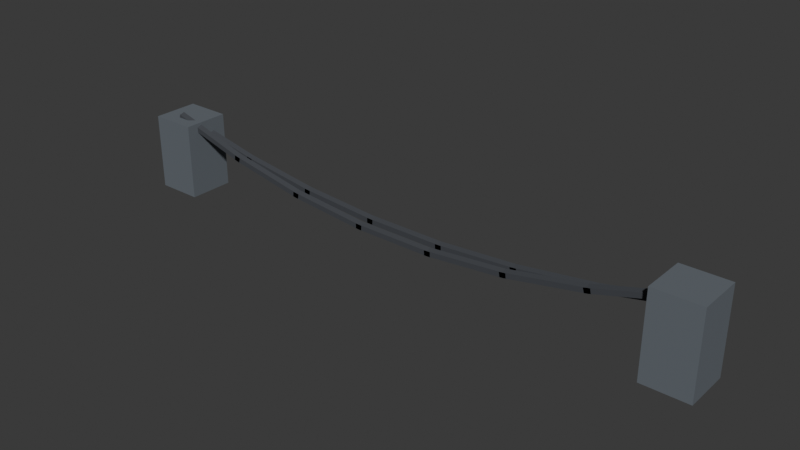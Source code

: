 # Source: TC_ENV_CableOccluder_V1.blend  (saved by Blender 4.0.36; exported with 4.5.12 LTS)
import bpy
from mathutils import Matrix  # noqa: F401  (used for matrix-valued properties, if any)

bpy.ops.wm.read_factory_settings(use_empty=True)
scene = bpy.context.scene
scene.name = 'Scene'

# ---- materials (node trees are filled in below, after node groups)
mat_tc_mat_cableanchor = bpy.data.materials.new('TC_MAT_CableAnchor')
mat_tc_mat_cableanchor.use_transparent_shadow = False
mat_tc_mat_cable = bpy.data.materials.new('TC_MAT_Cable')
mat_tc_mat_cable.use_transparent_shadow = False

# ---- material node trees
mat_tc_mat_cableanchor.use_nodes = True; mat_tc_mat_cableanchor.node_tree.nodes.clear()
_N = mat_tc_mat_cableanchor.node_tree.nodes; _L = mat_tc_mat_cableanchor.node_tree.links
n0 = _N.new('ShaderNodeBsdfPrincipled'); n0.name = 'Principled BSDF'; n0.location = (10, 300)
n0.inputs[0].default_value = (0.1451, 0.1647, 0.1882, 1.0)
n0.inputs[1].default_value = 0.2
n0.inputs[2].default_value = 0.85
n0.inputs[3].default_value = 1.45
n1 = _N.new('ShaderNodeOutputMaterial'); n1.name = 'Material Output'; n1.location = (300, 300)
_L.new(n0.outputs[0], n1.inputs[0])
n1.is_active_output = True
mat_tc_mat_cable.use_nodes = True; mat_tc_mat_cable.node_tree.nodes.clear()
_N = mat_tc_mat_cable.node_tree.nodes; _L = mat_tc_mat_cable.node_tree.links
n0 = _N.new('ShaderNodeBsdfPrincipled'); n0.name = 'Principled BSDF'; n0.location = (10, 300)
n0.inputs[0].default_value = (0.06, 0.065, 0.075, 1.0)
n0.inputs[1].default_value = 0.1
n0.inputs[2].default_value = 0.9
n0.inputs[3].default_value = 1.45
n1 = _N.new('ShaderNodeOutputMaterial'); n1.name = 'Material Output'; n1.location = (300, 300)
_L.new(n0.outputs[0], n1.inputs[0])
n1.is_active_output = True

# ---- world
world_world = bpy.data.worlds.new('World'); scene.world = world_world
world_world.use_sun_shadow = False
world_world.sun_shadow_jitter_overblur = 0.0

# ---- meshes
me_cube = bpy.data.meshes.new('Cube')
me_cube.from_pydata([(-1.95, -0.15, 0.0), (-1.95, -0.15, 0.5), (-1.95, 0.15, 0.0), (-1.95, 0.15, 0.5), (-1.65, -0.15, 0.0), (-1.65, -0.15, 0.5), (-1.65, 0.15, 0.0), (-1.65, 0.15, 0.5), (1.65, -0.15, 0.0), (1.65, -0.15, 0.55), (1.65, 0.15, 0.0), (1.65, 0.15, 0.55), (1.95, -0.15, 0.0), (1.95, -0.15, 0.55), (1.95, 0.15, 0.0), (1.95, 0.15, 0.55), (-1.821, 0.078, 0.4243), (-1.265, 0.078, 0.3079), (-1.826, 0.05865, 0.3982), (-1.271, 0.05865, 0.2819), (-1.824, 0.02735, 0.4082), (-1.269, 0.02735, 0.2918), (-1.817, 0.02735, 0.4404), (-1.262, 0.02735, 0.324), (-1.815, 0.05865, 0.4504), (-1.26, 0.05865, 0.334), (-1.306, 0.078, 0.3151), (-0.7509, 0.078, 0.2375), (-1.31, 0.05865, 0.2887), (-0.7545, 0.05865, 0.2112), (-1.309, 0.02735, 0.2988), (-0.7531, 0.02735, 0.2212), (-1.304, 0.02735, 0.3314), (-0.7486, 0.02735, 0.2538), (-1.303, 0.05865, 0.3415), (-0.7472, 0.05865, 0.2639), (-0.792, 0.078, 0.2418), (-0.2366, 0.078, 0.2031), (-0.7939, 0.05865, 0.2153), (-0.2384, 0.05865, 0.1765), (-0.7931, 0.02735, 0.2254), (-0.2377, 0.02735, 0.1866), (-0.7909, 0.02735, 0.2583), (-0.2354, 0.02735, 0.2195), (-0.7901, 0.05865, 0.2684), (-0.2347, 0.05865, 0.2296), (-0.2777, 0.078, 0.2045), (0.2777, 0.078, 0.2045), (-0.2777, 0.05865, 0.1779), (0.2777, 0.05865, 0.1779), (-0.2777, 0.02735, 0.188), (0.2777, 0.02735, 0.188), (-0.2777, 0.02735, 0.2209), (0.2777, 0.02735, 0.2209), (-0.2777, 0.05865, 0.2311), (0.2777, 0.05865, 0.2311), (0.2366, 0.078, 0.2031), (0.792, 0.078, 0.2418), (0.2384, 0.05865, 0.1765), (0.7939, 0.05865, 0.2153), (0.2377, 0.02735, 0.1866), (0.7931, 0.02735, 0.2254), (0.2354, 0.02735, 0.2195), (0.7909, 0.02735, 0.2583), (0.2347, 0.05865, 0.2296), (0.7901, 0.05865, 0.2684), (0.7509, 0.078, 0.2375), (1.306, 0.078, 0.3151), (0.7545, 0.05865, 0.2112), (1.31, 0.05865, 0.2887), (0.7531, 0.02735, 0.2212), (1.309, 0.02735, 0.2988), (0.7486, 0.02735, 0.2538), (1.304, 0.02735, 0.3314), (0.7472, 0.05865, 0.2639), (1.303, 0.05865, 0.3415), (1.265, 0.078, 0.3079), (1.821, 0.078, 0.4243), (1.271, 0.05865, 0.2819), (1.826, 0.05865, 0.3982), (1.269, 0.02735, 0.2918), (1.824, 0.02735, 0.4082), (1.262, 0.02735, 0.324), (1.817, 0.02735, 0.4404), (1.26, 0.05865, 0.334), (1.815, 0.05865, 0.4504), (-1.821, -0.022, 0.5059), (-1.265, -0.022, 0.3472), (-1.828, -0.04135, 0.4803), (-1.272, -0.04135, 0.3216), (-1.825, -0.07265, 0.4901), (-1.27, -0.07265, 0.3314), (-1.816, -0.07265, 0.5217), (-1.261, -0.07265, 0.363), (-1.813, -0.04135, 0.5315), (-1.258, -0.04135, 0.3728), (-1.306, -0.022, 0.357), (-0.7509, -0.022, 0.2512), (-1.311, -0.04135, 0.3308), (-0.7558, -0.04135, 0.225), (-1.309, -0.07265, 0.3408), (-0.7539, -0.07265, 0.235), (-1.303, -0.07265, 0.3731), (-0.7478, -0.07265, 0.2674), (-1.301, -0.04135, 0.3831), (-0.7459, -0.04135, 0.2773), (-0.792, -0.022, 0.2571), (-0.2366, -0.022, 0.2042), (-0.7945, -0.04135, 0.2306), (-0.2391, -0.04135, 0.1777), (-0.7936, -0.07265, 0.2407), (-0.2381, -0.07265, 0.1878), (-0.7904, -0.07265, 0.2734), (-0.235, -0.07265, 0.2205), (-0.7895, -0.04135, 0.2836), (-0.234, -0.04135, 0.2307), (-0.2777, -0.022, 0.2061), (0.2777, -0.022, 0.2061), (-0.2777, -0.04135, 0.1795), (0.2777, -0.04135, 0.1795), (-0.2777, -0.07265, 0.1897), (0.2777, -0.07265, 0.1897), (-0.2777, -0.07265, 0.2226), (0.2777, -0.07265, 0.2226), (-0.2777, -0.04135, 0.2328), (0.2777, -0.04135, 0.2328), (0.2366, -0.022, 0.2042), (0.792, -0.022, 0.2571), (0.2391, -0.04135, 0.1777), (0.7945, -0.04135, 0.2306), (0.2381, -0.07265, 0.1878), (0.7936, -0.07265, 0.2407), (0.235, -0.07265, 0.2205), (0.7904, -0.07265, 0.2734), (0.234, -0.04135, 0.2307), (0.7895, -0.04135, 0.2836), (0.7509, -0.022, 0.2512), (1.306, -0.022, 0.357), (0.7558, -0.04135, 0.225), (1.311, -0.04135, 0.3308), (0.7539, -0.07265, 0.235), (1.309, -0.07265, 0.3408), (0.7478, -0.07265, 0.2674), (1.303, -0.07265, 0.3731), (0.7459, -0.04135, 0.2773), (1.301, -0.04135, 0.3831), (1.265, -0.022, 0.3472), (1.821, -0.022, 0.5059), (1.272, -0.04135, 0.3216), (1.828, -0.04135, 0.4803), (1.27, -0.07265, 0.3314), (1.825, -0.07265, 0.4901), (1.261, -0.07265, 0.363), (1.816, -0.07265, 0.5217), (1.258, -0.04135, 0.3728), (1.813, -0.04135, 0.5315)], [], [(0, 1, 3, 2), (2, 3, 7, 6), (6, 7, 5, 4), (4, 5, 1, 0), (2, 6, 4, 0), (7, 3, 1, 5), (8, 9, 11, 10), (10, 11, 15, 14), (14, 15, 13, 12), (12, 13, 9, 8), (10, 14, 12, 8), (15, 11, 9, 13), (16, 17, 19, 18), (18, 19, 21, 20), (20, 21, 23, 22), (19, 17, 25, 23, 21), (22, 23, 25, 24), (24, 25, 17, 16), (16, 18, 20, 22, 24), (26, 27, 29, 28), (28, 29, 31, 30), (30, 31, 33, 32), (29, 27, 35, 33, 31), (32, 33, 35, 34), (34, 35, 27, 26), (26, 28, 30, 32, 34), (36, 37, 39, 38), (38, 39, 41, 40), (40, 41, 43, 42), (39, 37, 45, 43, 41), (42, 43, 45, 44), (44, 45, 37, 36), (36, 38, 40, 42, 44), (46, 47, 49, 48), (48, 49, 51, 50), (50, 51, 53, 52), (49, 47, 55, 53, 51), (52, 53, 55, 54), (54, 55, 47, 46), (46, 48, 50, 52, 54), (56, 57, 59, 58), (58, 59, 61, 60), (60, 61, 63, 62), (59, 57, 65, 63, 61), (62, 63, 65, 64), (64, 65, 57, 56), (56, 58, 60, 62, 64), (66, 67, 69, 68), (68, 69, 71, 70), (70, 71, 73, 72), (69, 67, 75, 73, 71), (72, 73, 75, 74), (74, 75, 67, 66), (66, 68, 70, 72, 74), (76, 77, 79, 78), (78, 79, 81, 80), (80, 81, 83, 82), (79, 77, 85, 83, 81), (82, 83, 85, 84), (84, 85, 77, 76), (76, 78, 80, 82, 84), (86, 87, 89, 88), (88, 89, 91, 90), (90, 91, 93, 92), (89, 87, 95, 93, 91), (92, 93, 95, 94), (94, 95, 87, 86), (86, 88, 90, 92, 94), (96, 97, 99, 98), (98, 99, 101, 100), (100, 101, 103, 102), (99, 97, 105, 103, 101), (102, 103, 105, 104), (104, 105, 97, 96), (96, 98, 100, 102, 104), (106, 107, 109, 108), (108, 109, 111, 110), (110, 111, 113, 112), (109, 107, 115, 113, 111), (112, 113, 115, 114), (114, 115, 107, 106), (106, 108, 110, 112, 114), (116, 117, 119, 118), (118, 119, 121, 120), (120, 121, 123, 122), (119, 117, 125, 123, 121), (122, 123, 125, 124), (124, 125, 117, 116), (116, 118, 120, 122, 124), (126, 127, 129, 128), (128, 129, 131, 130), (130, 131, 133, 132), (129, 127, 135, 133, 131), (132, 133, 135, 134), (134, 135, 127, 126), (126, 128, 130, 132, 134), (136, 137, 139, 138), (138, 139, 141, 140), (140, 141, 143, 142), (139, 137, 145, 143, 141), (142, 143, 145, 144), (144, 145, 137, 136), (136, 138, 140, 142, 144), (146, 147, 149, 148), (148, 149, 151, 150), (150, 151, 153, 152), (149, 147, 155, 153, 151), (152, 153, 155, 154), (154, 155, 147, 146), (146, 148, 150, 152, 154)])
me_cube.polygons.foreach_set('material_index', [0, 0, 0, 0, 0, 0, 0, 0, 0, 0, 0, 0, 1, 1, 1, 1, 1, 1, 1, 1, 1, 1, 1, 1, 1, 1, 1, 1, 1, 1, 1, 1, 1, 1, 1, 1, 1, 1, 1, 1, 1, 1, 1, 1, 1, 1, 1, 1, 1, 1, 1, 1, 1, 1, 1, 1, 1, 1, 1, 1, 1, 1, 1, 1, 1, 1, 1, 1, 1, 1, 1, 1, 1, 1, 1, 1, 1, 1, 1, 1, 1, 1, 1, 1, 1, 1, 1, 1, 1, 1, 1, 1, 1, 1, 1, 1, 1, 1, 1, 1, 1, 1, 1, 1, 1, 1, 1, 1, 1, 1])
_uv = me_cube.uv_layers.new(name='UVMap')
_uv.uv.foreach_set('vector', [0.375, 0.0, 0.625, 0.0, 0.625, 0.25, 0.375, 0.25, 0.375, 0.25, 0.625, 0.25, 0.625, 0.5, 0.375, 0.5, 0.375, 0.5, 0.625, 0.5, 0.625, 0.75, 0.375, 0.75, 0.375, 0.75, 0.625, 0.75, 0.625, 1.0, 0.375, 1.0, 0.125, 0.5, 0.375, 0.5, 0.375, 0.75, 0.125, 0.75, 0.625, 0.5, 0.875, 0.5, 0.875, 0.75, 0.625, 0.75, 0.375, 0.0, 0.625, 0.0, 0.625, 0.25, 0.375, 0.25, 0.375, 0.25, 0.625, 0.25, 0.625, 0.5, 0.375, 0.5, 0.375, 0.5, 0.625, 0.5, 0.625, 0.75, 0.375, 0.75, 0.375, 0.75, 0.625, 0.75, 0.625, 1.0, 0.375, 1.0, 0.125, 0.5, 0.375, 0.5, 0.375, 0.75, 0.125, 0.75, 0.625, 0.5, 0.875, 0.5, 0.875, 0.75, 0.625, 0.75, 1.0, 0.5, 1.0, 1.0, 0.8, 1.0, 0.8, 0.5, 0.8, 0.5, 0.8, 1.0, 0.6, 1.0, 0.6, 0.5, 0.6, 0.5, 0.6, 1.0, 0.4, 1.0, 0.4, 0.5, 0.4783, 0.3242, 0.25, 0.49, 0.02175, 0.3242, 0.1089, 0.05584, 0.3911, 0.05584, 0.4, 0.5, 0.4, 1.0, 0.2, 1.0, 0.2, 0.5, 0.2, 0.5, 0.2, 1.0, 2.98e-08, 1.0, 2.98e-08, 0.5, 0.75, 0.49, 0.9783, 0.3242, 0.8911, 0.05584, 0.6089, 0.05584, 0.5217, 0.3242, 1.0, 0.5, 1.0, 1.0, 0.8, 1.0, 0.8, 0.5, 0.8, 0.5, 0.8, 1.0, 0.6, 1.0, 0.6, 0.5, 0.6, 0.5, 0.6, 1.0, 0.4, 1.0, 0.4, 0.5, 0.4783, 0.3242, 0.25, 0.49, 0.02175, 0.3242, 0.1089, 0.05584, 0.3911, 0.05584, 0.4, 0.5, 0.4, 1.0, 0.2, 1.0, 0.2, 0.5, 0.2, 0.5, 0.2, 1.0, 2.98e-08, 1.0, 2.98e-08, 0.5, 0.75, 0.49, 0.9783, 0.3242, 0.8911, 0.05584, 0.6089, 0.05584, 0.5217, 0.3242, 1.0, 0.5, 1.0, 1.0, 0.8, 1.0, 0.8, 0.5, 0.8, 0.5, 0.8, 1.0, 0.6, 1.0, 0.6, 0.5, 0.6, 0.5, 0.6, 1.0, 0.4, 1.0, 0.4, 0.5, 0.4783, 0.3242, 0.25, 0.49, 0.02175, 0.3242, 0.1089, 0.05584, 0.3911, 0.05584, 0.4, 0.5, 0.4, 1.0, 0.2, 1.0, 0.2, 0.5, 0.2, 0.5, 0.2, 1.0, 2.98e-08, 1.0, 2.98e-08, 0.5, 0.75, 0.49, 0.9783, 0.3242, 0.8911, 0.05584, 0.6089, 0.05584, 0.5217, 0.3242, 1.0, 0.5, 1.0, 1.0, 0.8, 1.0, 0.8, 0.5, 0.8, 0.5, 0.8, 1.0, 0.6, 1.0, 0.6, 0.5, 0.6, 0.5, 0.6, 1.0, 0.4, 1.0, 0.4, 0.5, 0.4783, 0.3242, 0.25, 0.49, 0.02175, 0.3242, 0.1089, 0.05584, 0.3911, 0.05584, 0.4, 0.5, 0.4, 1.0, 0.2, 1.0, 0.2, 0.5, 0.2, 0.5, 0.2, 1.0, 2.98e-08, 1.0, 2.98e-08, 0.5, 0.75, 0.49, 0.9783, 0.3242, 0.8911, 0.05584, 0.6089, 0.05584, 0.5217, 0.3242, 1.0, 0.5, 1.0, 1.0, 0.8, 1.0, 0.8, 0.5, 0.8, 0.5, 0.8, 1.0, 0.6, 1.0, 0.6, 0.5, 0.6, 0.5, 0.6, 1.0, 0.4, 1.0, 0.4, 0.5, 0.4783, 0.3242, 0.25, 0.49, 0.02175, 0.3242, 0.1089, 0.05584, 0.3911, 0.05584, 0.4, 0.5, 0.4, 1.0, 0.2, 1.0, 0.2, 0.5, 0.2, 0.5, 0.2, 1.0, 2.98e-08, 1.0, 2.98e-08, 0.5, 0.75, 0.49, 0.9783, 0.3242, 0.8911, 0.05584, 0.6089, 0.05584, 0.5217, 0.3242, 1.0, 0.5, 1.0, 1.0, 0.8, 1.0, 0.8, 0.5, 0.8, 0.5, 0.8, 1.0, 0.6, 1.0, 0.6, 0.5, 0.6, 0.5, 0.6, 1.0, 0.4, 1.0, 0.4, 0.5, 0.4783, 0.3242, 0.25, 0.49, 0.02175, 0.3242, 0.1089, 0.05584, 0.3911, 0.05584, 0.4, 0.5, 0.4, 1.0, 0.2, 1.0, 0.2, 0.5, 0.2, 0.5, 0.2, 1.0, 2.98e-08, 1.0, 2.98e-08, 0.5, 0.75, 0.49, 0.9783, 0.3242, 0.8911, 0.05584, 0.6089, 0.05584, 0.5217, 0.3242, 1.0, 0.5, 1.0, 1.0, 0.8, 1.0, 0.8, 0.5, 0.8, 0.5, 0.8, 1.0, 0.6, 1.0, 0.6, 0.5, 0.6, 0.5, 0.6, 1.0, 0.4, 1.0, 0.4, 0.5, 0.4783, 0.3242, 0.25, 0.49, 0.02175, 0.3242, 0.1089, 0.05584, 0.3911, 0.05584, 0.4, 0.5, 0.4, 1.0, 0.2, 1.0, 0.2, 0.5, 0.2, 0.5, 0.2, 1.0, 2.98e-08, 1.0, 2.98e-08, 0.5, 0.75, 0.49, 0.9783, 0.3242, 0.8911, 0.05584, 0.6089, 0.05584, 0.5217, 0.3242, 1.0, 0.5, 1.0, 1.0, 0.8, 1.0, 0.8, 0.5, 0.8, 0.5, 0.8, 1.0, 0.6, 1.0, 0.6, 0.5, 0.6, 0.5, 0.6, 1.0, 0.4, 1.0, 0.4, 0.5, 0.4783, 0.3242, 0.25, 0.49, 0.02175, 0.3242, 0.1089, 0.05584, 0.3911, 0.05584, 0.4, 0.5, 0.4, 1.0, 0.2, 1.0, 0.2, 0.5, 0.2, 0.5, 0.2, 1.0, 2.98e-08, 1.0, 2.98e-08, 0.5, 0.75, 0.49, 0.9783, 0.3242, 0.8911, 0.05584, 0.6089, 0.05584, 0.5217, 0.3242, 1.0, 0.5, 1.0, 1.0, 0.8, 1.0, 0.8, 0.5, 0.8, 0.5, 0.8, 1.0, 0.6, 1.0, 0.6, 0.5, 0.6, 0.5, 0.6, 1.0, 0.4, 1.0, 0.4, 0.5, 0.4783, 0.3242, 0.25, 0.49, 0.02175, 0.3242, 0.1089, 0.05584, 0.3911, 0.05584, 0.4, 0.5, 0.4, 1.0, 0.2, 1.0, 0.2, 0.5, 0.2, 0.5, 0.2, 1.0, 2.98e-08, 1.0, 2.98e-08, 0.5, 0.75, 0.49, 0.9783, 0.3242, 0.8911, 0.05584, 0.6089, 0.05584, 0.5217, 0.3242, 1.0, 0.5, 1.0, 1.0, 0.8, 1.0, 0.8, 0.5, 0.8, 0.5, 0.8, 1.0, 0.6, 1.0, 0.6, 0.5, 0.6, 0.5, 0.6, 1.0, 0.4, 1.0, 0.4, 0.5, 0.4783, 0.3242, 0.25, 0.49, 0.02175, 0.3242, 0.1089, 0.05584, 0.3911, 0.05584, 0.4, 0.5, 0.4, 1.0, 0.2, 1.0, 0.2, 0.5, 0.2, 0.5, 0.2, 1.0, 2.98e-08, 1.0, 2.98e-08, 0.5, 0.75, 0.49, 0.9783, 0.3242, 0.8911, 0.05584, 0.6089, 0.05584, 0.5217, 0.3242, 1.0, 0.5, 1.0, 1.0, 0.8, 1.0, 0.8, 0.5, 0.8, 0.5, 0.8, 1.0, 0.6, 1.0, 0.6, 0.5, 0.6, 0.5, 0.6, 1.0, 0.4, 1.0, 0.4, 0.5, 0.4783, 0.3242, 0.25, 0.49, 0.02175, 0.3242, 0.1089, 0.05584, 0.3911, 0.05584, 0.4, 0.5, 0.4, 1.0, 0.2, 1.0, 0.2, 0.5, 0.2, 0.5, 0.2, 1.0, 2.98e-08, 1.0, 2.98e-08, 0.5, 0.75, 0.49, 0.9783, 0.3242, 0.8911, 0.05584, 0.6089, 0.05584, 0.5217, 0.3242, 1.0, 0.5, 1.0, 1.0, 0.8, 1.0, 0.8, 0.5, 0.8, 0.5, 0.8, 1.0, 0.6, 1.0, 0.6, 0.5, 0.6, 0.5, 0.6, 1.0, 0.4, 1.0, 0.4, 0.5, 0.4783, 0.3242, 0.25, 0.49, 0.02175, 0.3242, 0.1089, 0.05584, 0.3911, 0.05584, 0.4, 0.5, 0.4, 1.0, 0.2, 1.0, 0.2, 0.5, 0.2, 0.5, 0.2, 1.0, 2.98e-08, 1.0, 2.98e-08, 0.5, 0.75, 0.49, 0.9783, 0.3242, 0.8911, 0.05584, 0.6089, 0.05584, 0.5217, 0.3242, 1.0, 0.5, 1.0, 1.0, 0.8, 1.0, 0.8, 0.5, 0.8, 0.5, 0.8, 1.0, 0.6, 1.0, 0.6, 0.5, 0.6, 0.5, 0.6, 1.0, 0.4, 1.0, 0.4, 0.5, 0.4783, 0.3242, 0.25, 0.49, 0.02175, 0.3242, 0.1089, 0.05584, 0.3911, 0.05584, 0.4, 0.5, 0.4, 1.0, 0.2, 1.0, 0.2, 0.5, 0.2, 0.5, 0.2, 1.0, 2.98e-08, 1.0, 2.98e-08, 0.5, 0.75, 0.49, 0.9783, 0.3242, 0.8911, 0.05584, 0.6089, 0.05584, 0.5217, 0.3242, 1.0, 0.5, 1.0, 1.0, 0.8, 1.0, 0.8, 0.5, 0.8, 0.5, 0.8, 1.0, 0.6, 1.0, 0.6, 0.5, 0.6, 0.5, 0.6, 1.0, 0.4, 1.0, 0.4, 0.5, 0.4783, 0.3242, 0.25, 0.49, 0.02175, 0.3242, 0.1089, 0.05584, 0.3911, 0.05584, 0.4, 0.5, 0.4, 1.0, 0.2, 1.0, 0.2, 0.5, 0.2, 0.5, 0.2, 1.0, 2.98e-08, 1.0, 2.98e-08, 0.5, 0.75, 0.49, 0.9783, 0.3242, 0.8911, 0.05584, 0.6089, 0.05584, 0.5217, 0.3242])
me_cube.materials.append(mat_tc_mat_cableanchor)
me_cube.materials.append(mat_tc_mat_cable)
me_cube.update()

# ---- objects
ob_tc_env_cableoccluder_v1 = bpy.data.objects.new('TC_ENV_CableOccluder_V1', me_cube)

# ---- transforms, parenting, visibility, modifiers, constraints
ob_tc_env_cableoccluder_v1.location = (0.0, 0.0, 0.0)

# ---- collection membership
scene.collection.objects.link(ob_tc_env_cableoccluder_v1)

# ---- scene / render settings (as saved in the file)
scene.frame_start = 1; scene.frame_end = 250; scene.frame_set(1)
scene.render.engine = 'BLENDER_EEVEE_NEXT'
scene.cycles.sampling_pattern = 'TABULATED_SOBOL'
bpy.context.view_layer.update()

# ---- added for rendering (the .blend has no active camera and no usable light): camera, sun
cam_auto = bpy.data.cameras.new('AutoCamera')
cam_auto.lens = 50.0
cam_auto.sensor_width = 36.0
cam_auto.clip_end = 1000.0
ob_auto_camera = bpy.data.objects.new('AutoCamera', cam_auto)
scene.collection.objects.link(ob_auto_camera)
ob_auto_camera.location = (3.65464, -4.38556, 3.19871)
ob_auto_camera.rotation_euler = (1.09748, -7.21219e-08, 0.694738)
scene.camera = ob_auto_camera
light_auto_sun = bpy.data.lights.new('AutoSun', 'SUN')
light_auto_sun.energy = 3.0
light_auto_sun.angle = 0.0523599
ob_auto_sun = bpy.data.objects.new('AutoSun', light_auto_sun)
scene.collection.objects.link(ob_auto_sun)
ob_auto_sun.rotation_euler = (0.872665, 0.174533, 0.523599)
bpy.context.view_layer.update()
